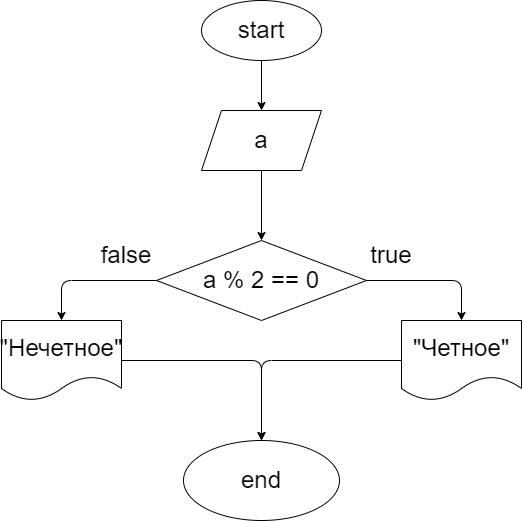

The diagram above was exported from draw.io. Its source (the exported page's mxGraphModel, read from the mxfile embedded in the PNG):
<mxGraphModel dx="746" dy="455" grid="1" gridSize="10" guides="1" tooltips="1" connect="1" arrows="1" fold="1" page="1" pageScale="1" pageWidth="850" pageHeight="1100" math="0" shadow="0">
  <root>
    <mxCell id="0" />
    <mxCell id="1" parent="0" />
    <mxCell id="17" style="edgeStyle=none;html=1;exitX=0.5;exitY=1;exitDx=0;exitDy=0;entryX=0.5;entryY=0;entryDx=0;entryDy=0;fontSize=24;" edge="1" parent="1" source="2" target="3">
      <mxGeometry relative="1" as="geometry" />
    </mxCell>
    <mxCell id="2" value="start" style="ellipse;whiteSpace=wrap;html=1;fontSize=24;" vertex="1" parent="1">
      <mxGeometry x="280" y="40" width="120" height="60" as="geometry" />
    </mxCell>
    <mxCell id="5" value="" style="edgeStyle=none;html=1;fontSize=24;" edge="1" parent="1" source="3" target="4">
      <mxGeometry relative="1" as="geometry" />
    </mxCell>
    <mxCell id="3" value="a" style="shape=parallelogram;perimeter=parallelogramPerimeter;whiteSpace=wrap;html=1;fixedSize=1;fontSize=24;" vertex="1" parent="1">
      <mxGeometry x="280" y="150" width="120" height="60" as="geometry" />
    </mxCell>
    <mxCell id="12" style="edgeStyle=none;html=1;exitX=0;exitY=0.5;exitDx=0;exitDy=0;entryX=0.5;entryY=0;entryDx=0;entryDy=0;fontSize=24;" edge="1" parent="1" source="4" target="10">
      <mxGeometry relative="1" as="geometry">
        <Array as="points">
          <mxPoint x="140" y="320" />
        </Array>
      </mxGeometry>
    </mxCell>
    <mxCell id="14" style="edgeStyle=none;html=1;exitX=1;exitY=0.5;exitDx=0;exitDy=0;entryX=0.5;entryY=0;entryDx=0;entryDy=0;fontSize=24;" edge="1" parent="1" source="4" target="8">
      <mxGeometry relative="1" as="geometry">
        <Array as="points">
          <mxPoint x="540" y="320" />
        </Array>
      </mxGeometry>
    </mxCell>
    <mxCell id="4" value="a % 2 == 0" style="rhombus;whiteSpace=wrap;html=1;fontSize=24;" vertex="1" parent="1">
      <mxGeometry x="235" y="280" width="210" height="80" as="geometry" />
    </mxCell>
    <mxCell id="6" value="true" style="text;html=1;strokeColor=none;fillColor=none;align=center;verticalAlign=middle;whiteSpace=wrap;rounded=0;fontSize=24;" vertex="1" parent="1">
      <mxGeometry x="440" y="280" width="60" height="30" as="geometry" />
    </mxCell>
    <mxCell id="18" style="edgeStyle=none;html=1;exitX=0;exitY=0.5;exitDx=0;exitDy=0;entryX=0.5;entryY=0;entryDx=0;entryDy=0;fontSize=24;" edge="1" parent="1" source="8" target="15">
      <mxGeometry relative="1" as="geometry">
        <Array as="points">
          <mxPoint x="340" y="400" />
        </Array>
      </mxGeometry>
    </mxCell>
    <mxCell id="8" value="&quot;Четное&quot;" style="shape=document;whiteSpace=wrap;html=1;boundedLbl=1;fontSize=24;" vertex="1" parent="1">
      <mxGeometry x="480" y="360" width="120" height="80" as="geometry" />
    </mxCell>
    <mxCell id="16" value="" style="edgeStyle=none;html=1;fontSize=24;exitX=1;exitY=0.5;exitDx=0;exitDy=0;entryX=0.5;entryY=0;entryDx=0;entryDy=0;" edge="1" parent="1" source="10" target="15">
      <mxGeometry relative="1" as="geometry">
        <Array as="points">
          <mxPoint x="340" y="400" />
        </Array>
      </mxGeometry>
    </mxCell>
    <mxCell id="10" value="&quot;Нечетное&quot;" style="shape=document;whiteSpace=wrap;html=1;boundedLbl=1;fontSize=24;" vertex="1" parent="1">
      <mxGeometry x="80" y="360" width="120" height="80" as="geometry" />
    </mxCell>
    <mxCell id="15" value="end" style="ellipse;whiteSpace=wrap;html=1;fontSize=24;" vertex="1" parent="1">
      <mxGeometry x="262" y="480" width="156" height="80" as="geometry" />
    </mxCell>
    <mxCell id="19" value="false" style="text;html=1;strokeColor=none;fillColor=none;align=center;verticalAlign=middle;whiteSpace=wrap;rounded=0;fontSize=24;" vertex="1" parent="1">
      <mxGeometry x="175" y="280" width="60" height="30" as="geometry" />
    </mxCell>
  </root>
</mxGraphModel>